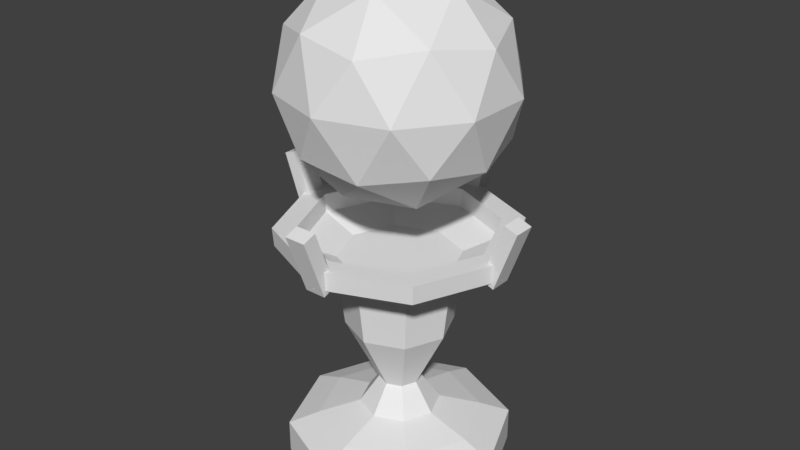 # Source: Tower.blend  (saved by Blender 2.79.0; exported with 4.5.12 LTS)
import bpy
from mathutils import Matrix  # noqa: F401  (used for matrix-valued properties, if any)

bpy.ops.wm.read_factory_settings(use_empty=True)
scene = bpy.context.scene
scene.name = 'Scene'

# ---- collections
col_collection_1 = bpy.data.collections.new('Collection 1'); scene.collection.children.link(col_collection_1)

# ---- world
world_world = bpy.data.worlds.new('World'); scene.world = world_world
world_world.color = (0.05088, 0.05088, 0.05088)
world_world.use_sun_shadow = False
world_world.sun_shadow_jitter_overblur = 0.0
world_world.cycles.sampling_method = 'MANUAL'

# ---- meshes
me_cylinder = bpy.data.meshes.new('Cylinder')
me_cylinder.from_pydata([(0.0, 1.0, 0.0), (-0.7071, 0.7071, 0.0), (-1.0, -4.371e-08, 0.0), (-0.7071, -0.7071, 0.0), (8.742e-08, -1.0, 0.0), (0.7071, -0.7071, 0.0), (1.0, 1.192e-08, 0.0), (0.7071, 0.7071, 0.0), (0.0, 1.0, 0.3), (-0.7071, 0.7071, 0.3), (-1.0, -4.371e-08, 0.3), (-0.7071, -0.7071, 0.3), (8.742e-08, -1.0, 0.3), (0.7071, -0.7071, 0.3), (1.0, 1.192e-08, 0.3), (0.7071, 0.7071, 0.3), (2.013e-09, 0.7298, 0.4024), (-0.5161, 0.5161, 0.4024), (-0.7298, -2.989e-08, 0.4024), (-0.5161, -0.5161, 0.4024), (6.582e-08, -0.7298, 0.4024), (0.5161, -0.5161, 0.4024), (0.7298, 1.072e-08, 0.4024), (0.5161, 0.5161, 0.4024), (1.617e-08, 0.358, 0.5093), (-0.2531, 0.2531, 0.5093), (-0.358, -1.086e-08, 0.5093), (-0.2531, -0.2531, 0.5093), (4.747e-08, -0.358, 0.5093), (0.2531, -0.2531, 0.5093), (0.358, 9.052e-09, 0.5093), (0.2531, 0.2531, 0.5093), (2.46e-08, 0.1841, 0.7594), (-0.1302, 0.1302, 0.7594), (-0.1841, -5.586e-09, 0.7594), (-0.1302, -0.1302, 0.7594), (4.07e-08, -0.1841, 0.7594), (0.1302, -0.1302, 0.7594), (0.1841, 4.655e-09, 0.7594), (0.1302, 0.1302, 0.7594), (-3.098e-08, 0.4738, 1.333), (-0.335, 0.335, 1.333), (-0.4738, -1.438e-08, 1.333), (-0.335, -0.335, 1.333), (1.044e-08, -0.4738, 1.333), (0.335, -0.335, 1.333), (0.4738, 1.198e-08, 1.333), (0.335, 0.335, 1.333), (-3.081e-08, 0.5377, 1.849), (-0.3802, 0.3802, 1.849), (-0.5377, -1.966e-08, 1.849), (-0.3802, -0.3802, 1.849), (1.619e-08, -0.5377, 1.849), (0.3802, -0.3802, 1.849), (0.5377, 1.026e-08, 1.849), (0.3802, 0.3802, 1.849), (-9.037e-08, 1.043, 2.105), (-0.7374, 0.7374, 2.105), (-1.043, -3.813e-08, 2.105), (-0.7374, -0.7374, 2.105), (7.959e-10, -1.043, 2.105), (0.7374, -0.7374, 2.105), (1.043, 1.989e-08, 2.105), (0.7374, 0.7374, 2.105), (-7.456e-08, 0.844, 2.105), (-0.5968, 0.5968, 2.105), (-0.844, -3.086e-08, 2.105), (-0.5968, -0.5968, 2.105), (-7.766e-10, -0.844, 2.105), (0.5968, -0.5968, 2.105), (0.844, 1.61e-08, 2.105), (0.5968, 0.5968, 2.105), (-5.25e-08, 0.5319, 1.979), (-0.3761, 0.3761, 1.979), (-0.5319, -1.945e-08, 1.979), (-0.3761, -0.3761, 1.979), (-5.999e-09, -0.5319, 1.979), (0.3761, -0.3761, 1.979), (0.5319, 1.015e-08, 1.979), (0.3761, 0.3761, 1.979), (-0.09518, -1.021, 2.056), (-0.09518, -1.218, 2.597), (-0.09518, -0.8999, 2.101), (-0.09518, -1.096, 2.641), (0.09518, -1.021, 2.056), (0.09518, -1.218, 2.597), (0.09518, -0.8999, 2.101), (0.09518, -1.096, 2.641), (0.09518, 1.024, 2.056), (0.09518, 1.22, 2.597), (0.09518, 0.902, 2.101), (0.09518, 1.099, 2.641), (-0.09518, 1.024, 2.056), (-0.09518, 1.22, 2.597), (-0.09518, 0.902, 2.101), (-0.09518, 1.099, 2.641), (1.022, -0.09413, 2.056), (1.219, -0.09413, 2.597), (0.9009, -0.09413, 2.101), (1.098, -0.09413, 2.641), (1.022, 0.09623, 2.056), (1.219, 0.09623, 2.597), (0.9009, 0.09623, 2.101), (1.098, 0.09623, 2.641), (-1.022, 0.09623, 2.056), (-1.219, 0.09623, 2.597), (-0.9009, 0.09623, 2.101), (-1.098, 0.09623, 2.641), (-1.022, -0.09413, 2.056), (-1.219, -0.09413, 2.597), (-0.9009, -0.09413, 2.101), (-1.098, -0.09413, 2.641), (-0.7461, 0.7461, 2.271), (-9.135e-08, 1.055, 2.271), (-1.055, -3.857e-08, 2.271), (-0.7461, -0.7461, 2.271), (8.929e-10, -1.055, 2.271), (0.7461, -0.7461, 2.271), (1.055, 2.013e-08, 2.271), (0.7461, 0.7461, 2.271), (-0.6038, 0.6038, 2.271), (-7.535e-08, 0.8539, 2.271), (-0.8539, -3.122e-08, 2.271), (-0.6038, -0.6038, 2.271), (-6.981e-10, -0.8539, 2.271), (0.6038, -0.6038, 2.271), (0.8539, 1.629e-08, 2.271), (0.6038, 0.6038, 2.271)], [], [(1, 0, 7, 6, 5, 4, 3, 2), (15, 23, 22, 14), (5, 6, 14, 13), (3, 4, 12, 11), (1, 2, 10, 9), (6, 7, 15, 14), (4, 5, 13, 12), (2, 3, 11, 10), (0, 1, 9, 8), (7, 0, 8, 15), (20, 28, 27, 19), (13, 21, 20, 12), (11, 19, 18, 10), (9, 17, 16, 8), (8, 16, 23, 15), (14, 22, 21, 13), (12, 20, 19, 11), (10, 18, 17, 9), (24, 32, 39, 31), (18, 26, 25, 17), (23, 31, 30, 22), (21, 29, 28, 20), (19, 27, 26, 18), (17, 25, 24, 16), (16, 24, 31, 23), (22, 30, 29, 21), (37, 45, 44, 36), (30, 38, 37, 29), (28, 36, 35, 27), (26, 34, 33, 25), (31, 39, 38, 30), (29, 37, 36, 28), (27, 35, 34, 26), (25, 33, 32, 24), (47, 55, 54, 46), (35, 43, 42, 34), (33, 41, 40, 32), (32, 40, 47, 39), (38, 46, 45, 37), (36, 44, 43, 35), (34, 42, 41, 33), (39, 47, 46, 38), (54, 62, 61, 53), (45, 53, 52, 44), (43, 51, 50, 42), (41, 49, 48, 40), (40, 48, 55, 47), (46, 54, 53, 45), (44, 52, 51, 43), (42, 50, 49, 41), (61, 117, 116, 60), (52, 60, 59, 51), (50, 58, 57, 49), (55, 63, 62, 54), (53, 61, 60, 52), (51, 59, 58, 50), (49, 57, 56, 48), (48, 56, 63, 55), (70, 78, 77, 69), (66, 122, 123, 67), (60, 116, 115, 59), (65, 120, 122, 66), (59, 115, 114, 58), (64, 121, 120, 65), (58, 114, 112, 57), (71, 127, 121, 64), (73, 74, 75, 76, 77, 78, 79, 72), (68, 76, 75, 67), (66, 74, 73, 65), (71, 79, 78, 70), (69, 77, 76, 68), (67, 75, 74, 66), (65, 73, 72, 64), (64, 72, 79, 71), (80, 81, 83, 82), (82, 83, 87, 86), (86, 87, 85, 84), (84, 85, 81, 80), (82, 86, 84, 80), (87, 83, 81, 85), (88, 89, 91, 90), (90, 91, 95, 94), (94, 95, 93, 92), (92, 93, 89, 88), (90, 94, 92, 88), (95, 91, 89, 93), (96, 97, 99, 98), (98, 99, 103, 102), (102, 103, 101, 100), (100, 101, 97, 96), (98, 102, 100, 96), (103, 99, 97, 101), (104, 105, 107, 106), (106, 107, 111, 110), (110, 111, 109, 108), (108, 109, 105, 104), (106, 110, 108, 104), (111, 107, 105, 109), (119, 127, 126, 118), (117, 125, 124, 116), (115, 123, 122, 114), (112, 120, 121, 113), (113, 121, 127, 119), (118, 126, 125, 117), (116, 124, 123, 115), (114, 122, 120, 112), (67, 123, 124, 68), (62, 118, 117, 61), (68, 124, 125, 69), (63, 119, 118, 62), (69, 125, 126, 70), (56, 113, 119, 63), (70, 126, 127, 71), (57, 112, 113, 56)])
me_cylinder.use_remesh_preserve_volume = False
me_cylinder.use_remesh_preserve_attributes = False
me_cylinder.use_mirror_vertex_groups = False
me_cylinder.update()
me_icosphere = bpy.data.meshes.new('Icosphere')
me_icosphere.from_pydata([(0.0, 0.0, 2.5), (0.7236, -0.5257, 3.053), (-0.2764, -0.8506, 3.053), (-0.8944, 0.0, 3.053), (-0.2764, 0.8506, 3.053), (0.7236, 0.5257, 3.053), (0.2764, -0.8506, 3.947), (-0.7236, -0.5257, 3.947), (-0.7236, 0.5257, 3.947), (0.2764, 0.8506, 3.947), (0.8944, 0.0, 3.947), (0.0, 0.0, 4.5), (-0.1625, -0.5, 2.649), (0.4253, -0.309, 2.649), (0.2629, -0.809, 2.974), (0.8506, 0.0, 2.974), (0.4253, 0.309, 2.649), (-0.5257, 0.0, 2.649), (-0.6882, -0.5, 2.974), (-0.1625, 0.5, 2.649), (-0.6882, 0.5, 2.974), (0.2629, 0.809, 2.974), (0.9511, -0.309, 3.5), (0.9511, 0.309, 3.5), (0.0, -1.0, 3.5), (0.5878, -0.809, 3.5), (-0.9511, -0.309, 3.5), (-0.5878, -0.809, 3.5), (-0.5878, 0.809, 3.5), (-0.9511, 0.309, 3.5), (0.5878, 0.809, 3.5), (0.0, 1.0, 3.5), (0.6882, -0.5, 4.026), (-0.2629, -0.809, 4.026), (-0.8506, 0.0, 4.026), (-0.2629, 0.809, 4.026), (0.6882, 0.5, 4.026), (0.1625, -0.5, 4.351), (0.5257, 0.0, 4.351), (-0.4253, -0.309, 4.351), (-0.4253, 0.309, 4.351), (0.1625, 0.5, 4.351)], [], [(0, 13, 12), (1, 13, 15), (0, 12, 17), (0, 17, 19), (0, 19, 16), (1, 15, 22), (2, 14, 24), (3, 18, 26), (4, 20, 28), (5, 21, 30), (1, 22, 25), (2, 24, 27), (3, 26, 29), (4, 28, 31), (5, 30, 23), (6, 32, 37), (7, 33, 39), (8, 34, 40), (9, 35, 41), (10, 36, 38), (38, 41, 11), (38, 36, 41), (36, 9, 41), (41, 40, 11), (41, 35, 40), (35, 8, 40), (40, 39, 11), (40, 34, 39), (34, 7, 39), (39, 37, 11), (39, 33, 37), (33, 6, 37), (37, 38, 11), (37, 32, 38), (32, 10, 38), (23, 36, 10), (23, 30, 36), (30, 9, 36), (31, 35, 9), (31, 28, 35), (28, 8, 35), (29, 34, 8), (29, 26, 34), (26, 7, 34), (27, 33, 7), (27, 24, 33), (24, 6, 33), (25, 32, 6), (25, 22, 32), (22, 10, 32), (30, 31, 9), (30, 21, 31), (21, 4, 31), (28, 29, 8), (28, 20, 29), (20, 3, 29), (26, 27, 7), (26, 18, 27), (18, 2, 27), (24, 25, 6), (24, 14, 25), (14, 1, 25), (22, 23, 10), (22, 15, 23), (15, 5, 23), (16, 21, 5), (16, 19, 21), (19, 4, 21), (19, 20, 4), (19, 17, 20), (17, 3, 20), (17, 18, 3), (17, 12, 18), (12, 2, 18), (15, 16, 5), (15, 13, 16), (13, 0, 16), (12, 14, 2), (12, 13, 14), (13, 1, 14)])
me_icosphere.use_remesh_preserve_volume = False
me_icosphere.use_remesh_preserve_attributes = False
me_icosphere.use_mirror_vertex_groups = False
me_icosphere.update()

# ---- objects
ob_cylinder = bpy.data.objects.new('Cylinder', me_cylinder)
ob_icosphere = bpy.data.objects.new('Icosphere', me_icosphere)

# ---- transforms, parenting, visibility, modifiers, constraints
ob_cylinder.location = (0.0, 0.0, 0.0)
ob_cylinder.lineart.crease_threshold = 0.0
ob_icosphere.parent = ob_cylinder
ob_icosphere.location = (0.0, 0.0, 0.0)
ob_icosphere.lineart.crease_threshold = 0.0

# ---- collection membership
col_collection_1.objects.link(ob_cylinder)
col_collection_1.objects.link(ob_icosphere)

# ---- scene / render settings (as saved in the file)
scene.frame_start = 1; scene.frame_end = 250; scene.frame_set(1)
scene.render.engine = 'BLENDER_EEVEE_NEXT'
scene.render.resolution_percentage = 50
scene.render.dither_intensity = 0.0
scene.cycles.use_denoising = False
scene.cycles.samples = 128
scene.cycles.sampling_pattern = 'TABULATED_SOBOL'
scene.cycles.use_adaptive_sampling = False
scene.cycles.use_light_tree = False
scene.cycles.blur_glossy = 0.0
scene.cycles.sample_clamp_indirect = 0.0
scene.view_settings.view_transform = 'Standard'
bpy.context.view_layer.update()

# ---- added for rendering (the .blend has no active camera and no usable light): camera, sun
cam_auto = bpy.data.cameras.new('AutoCamera')
cam_auto.lens = 50.0
cam_auto.sensor_width = 36.0
cam_auto.clip_end = 1000.0
ob_auto_camera = bpy.data.objects.new('AutoCamera', cam_auto)
scene.collection.objects.link(ob_auto_camera)
ob_auto_camera.location = (5.24526, -6.29326, 6.44621)
ob_auto_camera.rotation_euler = (1.09748, -7.21219e-08, 0.694738)
scene.camera = ob_auto_camera
light_auto_sun = bpy.data.lights.new('AutoSun', 'SUN')
light_auto_sun.energy = 3.0
light_auto_sun.angle = 0.0523599
ob_auto_sun = bpy.data.objects.new('AutoSun', light_auto_sun)
scene.collection.objects.link(ob_auto_sun)
ob_auto_sun.rotation_euler = (0.872665, 0.174533, 0.523599)
bpy.context.view_layer.update()
